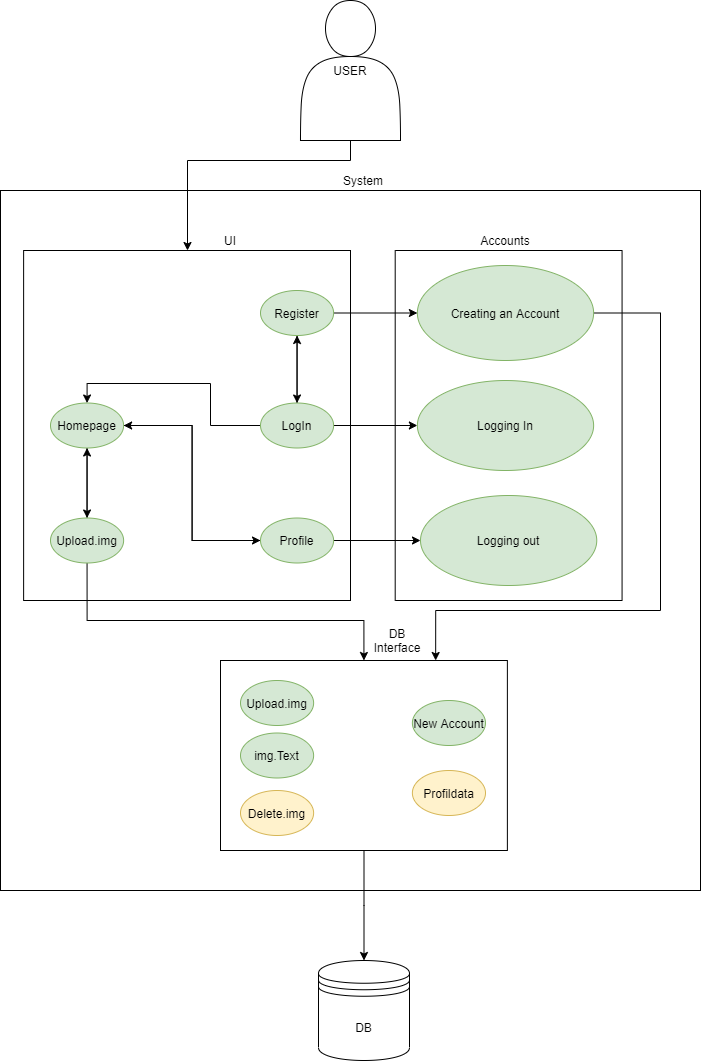

The diagram above was exported from draw.io. Its source (the exported page's mxGraphModel, read from the mxfile embedded in the PNG):
<mxGraphModel dx="1117" dy="624" grid="1" gridSize="10" guides="1" tooltips="1" connect="1" arrows="1" fold="1" page="1" pageScale="1" pageWidth="827" pageHeight="1169" math="0" shadow="0">
  <root>
    <mxCell id="0" />
    <mxCell id="1" parent="0" />
    <mxCell id="rm-MXYp0flHD08xuhE0B-1" value="" style="rounded=0;whiteSpace=wrap;html=1;" vertex="1" parent="1">
      <mxGeometry x="50" y="210" width="700" height="700" as="geometry" />
    </mxCell>
    <mxCell id="rm-MXYp0flHD08xuhE0B-2" value="System" style="text;html=1;strokeColor=none;fillColor=none;align=center;verticalAlign=middle;whiteSpace=wrap;rounded=0;" vertex="1" parent="1">
      <mxGeometry x="358" y="190" width="110" height="20" as="geometry" />
    </mxCell>
    <mxCell id="rm-MXYp0flHD08xuhE0B-3" value="" style="rounded=0;whiteSpace=wrap;html=1;direction=south;" vertex="1" parent="1">
      <mxGeometry x="444.69000000000005" y="270" width="226.87" height="350" as="geometry" />
    </mxCell>
    <mxCell id="rm-MXYp0flHD08xuhE0B-4" value="UI" style="text;html=1;strokeColor=none;fillColor=none;align=center;verticalAlign=middle;whiteSpace=wrap;rounded=0;" vertex="1" parent="1">
      <mxGeometry x="260" y="250" width="40" height="20" as="geometry" />
    </mxCell>
    <mxCell id="rm-MXYp0flHD08xuhE0B-5" value="" style="rounded=0;whiteSpace=wrap;html=1;" vertex="1" parent="1">
      <mxGeometry x="73.12" y="270" width="326.88" height="350" as="geometry" />
    </mxCell>
    <mxCell id="rm-MXYp0flHD08xuhE0B-6" value="Accounts" style="text;html=1;strokeColor=none;fillColor=none;align=center;verticalAlign=middle;whiteSpace=wrap;rounded=0;" vertex="1" parent="1">
      <mxGeometry x="535" y="250" width="40" height="20" as="geometry" />
    </mxCell>
    <mxCell id="rm-MXYp0flHD08xuhE0B-44" value="" style="edgeStyle=orthogonalEdgeStyle;rounded=0;orthogonalLoop=1;jettySize=auto;html=1;" edge="1" parent="1" source="rm-MXYp0flHD08xuhE0B-7" target="rm-MXYp0flHD08xuhE0B-41">
      <mxGeometry relative="1" as="geometry" />
    </mxCell>
    <mxCell id="rm-MXYp0flHD08xuhE0B-7" value="" style="rounded=0;whiteSpace=wrap;html=1;" vertex="1" parent="1">
      <mxGeometry x="270" y="680" width="286.88" height="190" as="geometry" />
    </mxCell>
    <mxCell id="rm-MXYp0flHD08xuhE0B-8" value="DB Interface" style="text;html=1;strokeColor=none;fillColor=none;align=center;verticalAlign=middle;whiteSpace=wrap;rounded=0;" vertex="1" parent="1">
      <mxGeometry x="426.87" y="650" width="40" height="20" as="geometry" />
    </mxCell>
    <mxCell id="rm-MXYp0flHD08xuhE0B-9" style="edgeStyle=orthogonalEdgeStyle;rounded=0;orthogonalLoop=1;jettySize=auto;html=1;entryX=0.75;entryY=0;entryDx=0;entryDy=0;" edge="1" parent="1" source="rm-MXYp0flHD08xuhE0B-10" target="rm-MXYp0flHD08xuhE0B-7">
      <mxGeometry relative="1" as="geometry">
        <Array as="points">
          <mxPoint x="710" y="333" />
          <mxPoint x="710" y="630" />
          <mxPoint x="485" y="630" />
        </Array>
      </mxGeometry>
    </mxCell>
    <mxCell id="rm-MXYp0flHD08xuhE0B-10" value="&lt;span&gt;Creating an Account&lt;/span&gt;" style="ellipse;whiteSpace=wrap;html=1;fillColor=#d5e8d4;strokeColor=#82b366;" vertex="1" parent="1">
      <mxGeometry x="466.87" y="285" width="176.25" height="95" as="geometry" />
    </mxCell>
    <mxCell id="rm-MXYp0flHD08xuhE0B-11" value="Logging In" style="ellipse;whiteSpace=wrap;html=1;fillColor=#d5e8d4;strokeColor=#82b366;" vertex="1" parent="1">
      <mxGeometry x="466.87" y="400" width="176.25" height="90" as="geometry" />
    </mxCell>
    <mxCell id="rm-MXYp0flHD08xuhE0B-12" value="Logging out" style="ellipse;whiteSpace=wrap;html=1;fillColor=#d5e8d4;strokeColor=#82b366;" vertex="1" parent="1">
      <mxGeometry x="470" y="515" width="176.25" height="90" as="geometry" />
    </mxCell>
    <mxCell id="rm-MXYp0flHD08xuhE0B-13" style="edgeStyle=orthogonalEdgeStyle;rounded=0;orthogonalLoop=1;jettySize=auto;html=1;entryX=0;entryY=0.5;entryDx=0;entryDy=0;" edge="1" parent="1" source="rm-MXYp0flHD08xuhE0B-15" target="rm-MXYp0flHD08xuhE0B-18">
      <mxGeometry relative="1" as="geometry" />
    </mxCell>
    <mxCell id="rm-MXYp0flHD08xuhE0B-14" style="edgeStyle=orthogonalEdgeStyle;rounded=0;orthogonalLoop=1;jettySize=auto;html=1;" edge="1" parent="1" source="rm-MXYp0flHD08xuhE0B-15" target="rm-MXYp0flHD08xuhE0B-28">
      <mxGeometry relative="1" as="geometry" />
    </mxCell>
    <mxCell id="rm-MXYp0flHD08xuhE0B-15" value="&lt;span&gt;Homepage&lt;/span&gt;" style="ellipse;whiteSpace=wrap;html=1;fillColor=#d5e8d4;strokeColor=#82b366;" vertex="1" parent="1">
      <mxGeometry x="100" y="422.5" width="73.12" height="45" as="geometry" />
    </mxCell>
    <mxCell id="rm-MXYp0flHD08xuhE0B-16" style="edgeStyle=orthogonalEdgeStyle;rounded=0;orthogonalLoop=1;jettySize=auto;html=1;" edge="1" parent="1" source="rm-MXYp0flHD08xuhE0B-18" target="rm-MXYp0flHD08xuhE0B-12">
      <mxGeometry relative="1" as="geometry" />
    </mxCell>
    <mxCell id="rm-MXYp0flHD08xuhE0B-17" style="edgeStyle=orthogonalEdgeStyle;rounded=0;orthogonalLoop=1;jettySize=auto;html=1;entryX=1;entryY=0.5;entryDx=0;entryDy=0;" edge="1" parent="1" source="rm-MXYp0flHD08xuhE0B-18" target="rm-MXYp0flHD08xuhE0B-15">
      <mxGeometry relative="1" as="geometry" />
    </mxCell>
    <mxCell id="rm-MXYp0flHD08xuhE0B-18" value="&lt;span&gt;Profile&lt;/span&gt;" style="ellipse;whiteSpace=wrap;html=1;fillColor=#d5e8d4;strokeColor=#82b366;" vertex="1" parent="1">
      <mxGeometry x="310" y="537.5" width="73.12" height="45" as="geometry" />
    </mxCell>
    <mxCell id="rm-MXYp0flHD08xuhE0B-19" style="edgeStyle=orthogonalEdgeStyle;rounded=0;orthogonalLoop=1;jettySize=auto;html=1;" edge="1" parent="1" source="rm-MXYp0flHD08xuhE0B-22" target="rm-MXYp0flHD08xuhE0B-11">
      <mxGeometry relative="1" as="geometry" />
    </mxCell>
    <mxCell id="rm-MXYp0flHD08xuhE0B-20" value="" style="edgeStyle=orthogonalEdgeStyle;rounded=0;orthogonalLoop=1;jettySize=auto;html=1;" edge="1" parent="1" source="rm-MXYp0flHD08xuhE0B-22" target="rm-MXYp0flHD08xuhE0B-25">
      <mxGeometry relative="1" as="geometry" />
    </mxCell>
    <mxCell id="rm-MXYp0flHD08xuhE0B-21" style="edgeStyle=orthogonalEdgeStyle;rounded=0;orthogonalLoop=1;jettySize=auto;html=1;entryX=0.5;entryY=0;entryDx=0;entryDy=0;" edge="1" parent="1" source="rm-MXYp0flHD08xuhE0B-22" target="rm-MXYp0flHD08xuhE0B-15">
      <mxGeometry relative="1" as="geometry">
        <Array as="points">
          <mxPoint x="260" y="445" />
          <mxPoint x="260" y="403" />
          <mxPoint x="137" y="403" />
        </Array>
      </mxGeometry>
    </mxCell>
    <mxCell id="rm-MXYp0flHD08xuhE0B-22" value="&lt;span&gt;LogIn&lt;/span&gt;" style="ellipse;whiteSpace=wrap;html=1;fillColor=#d5e8d4;strokeColor=#82b366;" vertex="1" parent="1">
      <mxGeometry x="310" y="422.5" width="73.12" height="45" as="geometry" />
    </mxCell>
    <mxCell id="rm-MXYp0flHD08xuhE0B-23" style="edgeStyle=orthogonalEdgeStyle;rounded=0;orthogonalLoop=1;jettySize=auto;html=1;exitX=1;exitY=0.5;exitDx=0;exitDy=0;" edge="1" parent="1" source="rm-MXYp0flHD08xuhE0B-25" target="rm-MXYp0flHD08xuhE0B-10">
      <mxGeometry relative="1" as="geometry" />
    </mxCell>
    <mxCell id="rm-MXYp0flHD08xuhE0B-24" value="" style="edgeStyle=orthogonalEdgeStyle;rounded=0;orthogonalLoop=1;jettySize=auto;html=1;" edge="1" parent="1" source="rm-MXYp0flHD08xuhE0B-25" target="rm-MXYp0flHD08xuhE0B-22">
      <mxGeometry relative="1" as="geometry" />
    </mxCell>
    <mxCell id="rm-MXYp0flHD08xuhE0B-25" value="&lt;span&gt;Register&lt;br&gt;&lt;/span&gt;" style="ellipse;whiteSpace=wrap;html=1;fillColor=#d5e8d4;strokeColor=#82b366;" vertex="1" parent="1">
      <mxGeometry x="310" y="310" width="73.12" height="45" as="geometry" />
    </mxCell>
    <mxCell id="rm-MXYp0flHD08xuhE0B-26" style="edgeStyle=orthogonalEdgeStyle;rounded=0;orthogonalLoop=1;jettySize=auto;html=1;" edge="1" parent="1" source="rm-MXYp0flHD08xuhE0B-28" target="rm-MXYp0flHD08xuhE0B-15">
      <mxGeometry relative="1" as="geometry">
        <mxPoint x="136.55999999999995" y="360" as="targetPoint" />
      </mxGeometry>
    </mxCell>
    <mxCell id="rm-MXYp0flHD08xuhE0B-27" style="edgeStyle=orthogonalEdgeStyle;rounded=0;orthogonalLoop=1;jettySize=auto;html=1;entryX=0.5;entryY=0;entryDx=0;entryDy=0;" edge="1" parent="1" source="rm-MXYp0flHD08xuhE0B-28" target="rm-MXYp0flHD08xuhE0B-7">
      <mxGeometry relative="1" as="geometry">
        <Array as="points">
          <mxPoint x="137" y="640" />
          <mxPoint x="413" y="640" />
        </Array>
      </mxGeometry>
    </mxCell>
    <mxCell id="rm-MXYp0flHD08xuhE0B-28" value="&lt;span&gt;Upload.img&lt;br&gt;&lt;/span&gt;" style="ellipse;whiteSpace=wrap;html=1;fillColor=#d5e8d4;strokeColor=#82b366;" vertex="1" parent="1">
      <mxGeometry x="100" y="537.5" width="73.12" height="45" as="geometry" />
    </mxCell>
    <mxCell id="rm-MXYp0flHD08xuhE0B-29" value="Upload.img" style="ellipse;whiteSpace=wrap;html=1;fillColor=#d5e8d4;strokeColor=#82b366;" vertex="1" parent="1">
      <mxGeometry x="290" y="700" width="73.12" height="45" as="geometry" />
    </mxCell>
    <mxCell id="rm-MXYp0flHD08xuhE0B-30" value="&lt;span&gt;Delete.img&lt;br&gt;&lt;/span&gt;" style="ellipse;whiteSpace=wrap;html=1;fillColor=#fff2cc;strokeColor=#d6b656;" vertex="1" parent="1">
      <mxGeometry x="290" y="810" width="73.12" height="45" as="geometry" />
    </mxCell>
    <mxCell id="rm-MXYp0flHD08xuhE0B-31" value="&lt;span&gt;img.Text&lt;/span&gt;" style="ellipse;whiteSpace=wrap;html=1;fillColor=#d5e8d4;strokeColor=#82b366;" vertex="1" parent="1">
      <mxGeometry x="290" y="752.5" width="73.12" height="45" as="geometry" />
    </mxCell>
    <mxCell id="rm-MXYp0flHD08xuhE0B-32" value="&lt;span&gt;Profildata&lt;/span&gt;" style="ellipse;whiteSpace=wrap;html=1;fillColor=#fff2cc;strokeColor=#d6b656;" vertex="1" parent="1">
      <mxGeometry x="461.88" y="790" width="73.12" height="45" as="geometry" />
    </mxCell>
    <mxCell id="rm-MXYp0flHD08xuhE0B-33" value="&lt;span&gt;New Account&lt;br&gt;&lt;/span&gt;" style="ellipse;whiteSpace=wrap;html=1;fillColor=#d5e8d4;strokeColor=#82b366;" vertex="1" parent="1">
      <mxGeometry x="461.88" y="720" width="73.12" height="45" as="geometry" />
    </mxCell>
    <mxCell id="rm-MXYp0flHD08xuhE0B-38" style="edgeStyle=orthogonalEdgeStyle;rounded=0;orthogonalLoop=1;jettySize=auto;html=1;" edge="1" parent="1" source="rm-MXYp0flHD08xuhE0B-36" target="rm-MXYp0flHD08xuhE0B-5">
      <mxGeometry relative="1" as="geometry">
        <Array as="points">
          <mxPoint x="400" y="180" />
          <mxPoint x="237" y="180" />
        </Array>
      </mxGeometry>
    </mxCell>
    <mxCell id="rm-MXYp0flHD08xuhE0B-36" value="USER" style="shape=actor;whiteSpace=wrap;html=1;" vertex="1" parent="1">
      <mxGeometry x="350.00000000000006" y="20" width="100" height="140" as="geometry" />
    </mxCell>
    <mxCell id="rm-MXYp0flHD08xuhE0B-41" value="DB" style="shape=datastore;whiteSpace=wrap;html=1;" vertex="1" parent="1">
      <mxGeometry x="368" y="980" width="91" height="100" as="geometry" />
    </mxCell>
  </root>
</mxGraphModel>